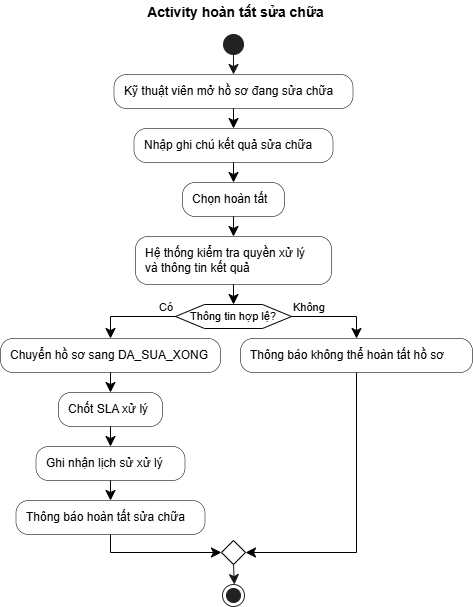

The diagram above was exported from draw.io. Its source (the exported page's mxGraphModel, read from the mxfile embedded in the PNG):
<mxGraphModel dx="909" dy="686" grid="1" gridSize="10" guides="1" tooltips="1" connect="1" arrows="1" fold="1" page="1" pageScale="1" pageWidth="850" pageHeight="1100" math="0" shadow="0">
  <root>
    <mxCell id="0" />
    <mxCell id="1" parent="0" />
    <UserObject label="" plantUmlId="start_0" plantUmlBaseStyle="ellipse;fillColor=#222222;strokeColor=#222222;" plantUmlBaseValue="" id="FXCqNCbCoMTMQS4o9UNO-29">
      <mxCell style="ellipse;fillColor=#222222;strokeColor=#222222;" vertex="1" parent="1">
        <mxGeometry x="383" y="114" width="20" height="20" as="geometry" />
      </mxCell>
    </UserObject>
    <UserObject label="Kỹ thuật viên mở hồ sơ đang sửa chữa" plantUmlId="action_1" plantUmlBaseStyle="rounded=1;absoluteArcSize=1;arcSize=25;fillColor=#F1F1F1;strokeColor=#181818;strokeWidth=0.5;whiteSpace=wrap;fontSize=12;align=left;spacingLeft=8;" plantUmlBaseValue="Kỹ thuật viên mở hồ sơ đang sửa chữa" id="FXCqNCbCoMTMQS4o9UNO-30">
      <mxCell style="rounded=1;absoluteArcSize=1;arcSize=25;strokeWidth=0.5;whiteSpace=wrap;fontSize=12;align=left;spacingLeft=8;" vertex="1" parent="1">
        <mxGeometry x="273.5" y="154" width="239" height="34" as="geometry" />
      </mxCell>
    </UserObject>
    <UserObject label="" plantUmlId="e_2" plantUmlBaseStyle="endArrow=classic;endSize=8;strokeColor=#181818;curved=0;rounded=0;fontSize=11;sourcePerimeterSpacing=0;targetPerimeterSpacing=0;" plantUmlBaseValue="" id="FXCqNCbCoMTMQS4o9UNO-31">
      <mxCell style="endArrow=classic;endSize=8;strokeColor=#181818;curved=0;rounded=0;fontSize=11;sourcePerimeterSpacing=0;targetPerimeterSpacing=0;" edge="1" parent="1" source="FXCqNCbCoMTMQS4o9UNO-29" target="FXCqNCbCoMTMQS4o9UNO-30">
        <mxGeometry relative="1" as="geometry">
          <mxPoint x="393" y="134" as="sourcePoint" />
          <mxPoint x="393" y="154" as="targetPoint" />
        </mxGeometry>
      </mxCell>
    </UserObject>
    <UserObject label="Nhập ghi chú kết quả sửa chữa" plantUmlId="action_3" plantUmlBaseStyle="rounded=1;absoluteArcSize=1;arcSize=25;fillColor=#F1F1F1;strokeColor=#181818;strokeWidth=0.5;whiteSpace=wrap;fontSize=12;align=left;spacingLeft=8;" plantUmlBaseValue="Nhập ghi chú kết quả sửa chữa" id="FXCqNCbCoMTMQS4o9UNO-32">
      <mxCell style="rounded=1;absoluteArcSize=1;arcSize=25;strokeWidth=0.5;whiteSpace=wrap;fontSize=12;align=left;spacingLeft=8;" vertex="1" parent="1">
        <mxGeometry x="293.5" y="208" width="199" height="34" as="geometry" />
      </mxCell>
    </UserObject>
    <UserObject label="" plantUmlId="e_4" plantUmlBaseStyle="endArrow=classic;endSize=8;strokeColor=#181818;curved=0;rounded=0;fontSize=11;sourcePerimeterSpacing=0;targetPerimeterSpacing=0;" plantUmlBaseValue="" id="FXCqNCbCoMTMQS4o9UNO-33">
      <mxCell style="endArrow=classic;endSize=8;curved=0;rounded=0;fontSize=11;sourcePerimeterSpacing=0;targetPerimeterSpacing=0;" edge="1" parent="1" source="FXCqNCbCoMTMQS4o9UNO-30" target="FXCqNCbCoMTMQS4o9UNO-32">
        <mxGeometry relative="1" as="geometry">
          <mxPoint x="393" y="188" as="sourcePoint" />
          <mxPoint x="393" y="208" as="targetPoint" />
        </mxGeometry>
      </mxCell>
    </UserObject>
    <UserObject label="Chọn hoàn tất" plantUmlId="action_5" plantUmlBaseStyle="rounded=1;absoluteArcSize=1;arcSize=25;fillColor=#F1F1F1;strokeColor=#181818;strokeWidth=0.5;whiteSpace=wrap;fontSize=12;align=left;spacingLeft=8;" plantUmlBaseValue="Chọn hoàn tất" id="FXCqNCbCoMTMQS4o9UNO-34">
      <mxCell style="rounded=1;absoluteArcSize=1;arcSize=25;strokeWidth=0.5;whiteSpace=wrap;fontSize=12;align=left;spacingLeft=8;" vertex="1" parent="1">
        <mxGeometry x="342" y="262" width="102" height="34" as="geometry" />
      </mxCell>
    </UserObject>
    <UserObject label="" plantUmlId="e_6" plantUmlBaseStyle="endArrow=classic;endSize=8;strokeColor=#181818;curved=0;rounded=0;fontSize=11;sourcePerimeterSpacing=0;targetPerimeterSpacing=0;" plantUmlBaseValue="" id="FXCqNCbCoMTMQS4o9UNO-35">
      <mxCell style="endArrow=classic;endSize=8;curved=0;rounded=0;fontSize=11;sourcePerimeterSpacing=0;targetPerimeterSpacing=0;" edge="1" parent="1" source="FXCqNCbCoMTMQS4o9UNO-32" target="FXCqNCbCoMTMQS4o9UNO-34">
        <mxGeometry relative="1" as="geometry">
          <mxPoint x="393" y="242" as="sourcePoint" />
          <mxPoint x="393" y="262" as="targetPoint" />
        </mxGeometry>
      </mxCell>
    </UserObject>
    <UserObject label="Hệ thống kiểm tra quyền xử lý&#10;và thông tin kết quả" plantUmlId="action_7" plantUmlBaseStyle="rounded=1;absoluteArcSize=1;arcSize=25;fillColor=#F1F1F1;strokeColor=#181818;strokeWidth=0.5;whiteSpace=wrap;fontSize=12;align=left;spacingLeft=8;" plantUmlBaseValue="Hệ thống kiểm tra quyền xử lý&#10;và thông tin kết quả" id="FXCqNCbCoMTMQS4o9UNO-36">
      <mxCell style="rounded=1;absoluteArcSize=1;arcSize=25;strokeWidth=0.5;whiteSpace=wrap;fontSize=12;align=left;spacingLeft=8;" vertex="1" parent="1">
        <mxGeometry x="295" y="316" width="196" height="48" as="geometry" />
      </mxCell>
    </UserObject>
    <UserObject label="" plantUmlId="e_8" plantUmlBaseStyle="endArrow=classic;endSize=8;strokeColor=#181818;curved=0;rounded=0;fontSize=11;sourcePerimeterSpacing=0;targetPerimeterSpacing=0;" plantUmlBaseValue="" id="FXCqNCbCoMTMQS4o9UNO-37">
      <mxCell style="endArrow=classic;endSize=8;curved=0;rounded=0;fontSize=11;sourcePerimeterSpacing=0;targetPerimeterSpacing=0;" edge="1" parent="1" source="FXCqNCbCoMTMQS4o9UNO-34" target="FXCqNCbCoMTMQS4o9UNO-36">
        <mxGeometry relative="1" as="geometry">
          <mxPoint x="393" y="296" as="sourcePoint" />
          <mxPoint x="393" y="316" as="targetPoint" />
        </mxGeometry>
      </mxCell>
    </UserObject>
    <UserObject label="Thông tin hợp lệ?" plantUmlId="diamond_10" plantUmlBaseStyle="shape=hexagon;perimeter=hexagonPerimeter2;fillColor=#F1F1F1;strokeColor=#181818;whiteSpace=wrap;fontSize=11;" plantUmlBaseValue="Thông tin hợp lệ?" id="FXCqNCbCoMTMQS4o9UNO-38">
      <mxCell style="shape=hexagon;perimeter=hexagonPerimeter2;whiteSpace=wrap;fontSize=11;" vertex="1" parent="1">
        <mxGeometry x="335" y="384" width="116" height="24" as="geometry" />
      </mxCell>
    </UserObject>
    <UserObject label="" plantUmlId="e_11" plantUmlBaseStyle="endArrow=classic;endSize=8;strokeColor=#181818;entryX=0.5;entryY=0;entryDx=0;entryDy=0;curved=0;rounded=0;fontSize=11;sourcePerimeterSpacing=0;targetPerimeterSpacing=0;" plantUmlBaseValue="" id="FXCqNCbCoMTMQS4o9UNO-39">
      <mxCell style="endArrow=classic;endSize=8;entryX=0.5;entryY=0;entryDx=0;entryDy=0;curved=0;rounded=0;fontSize=11;sourcePerimeterSpacing=0;targetPerimeterSpacing=0;" edge="1" parent="1" source="FXCqNCbCoMTMQS4o9UNO-36" target="FXCqNCbCoMTMQS4o9UNO-38">
        <mxGeometry relative="1" as="geometry">
          <mxPoint x="393" y="364" as="sourcePoint" />
          <mxPoint x="393" y="384" as="targetPoint" />
        </mxGeometry>
      </mxCell>
    </UserObject>
    <UserObject label="Có" plantUmlId="e_12" plantUmlBaseStyle="endArrow=classic;endSize=8;strokeColor=#181818;fontSize=11;verticalAlign=bottom;labelPosition=left;align=right;exitX=0;exitY=0.5;exitDx=0;exitDy=0;curved=0;rounded=0;sourcePerimeterSpacing=0;targetPerimeterSpacing=0;" plantUmlBaseValue="Có" id="FXCqNCbCoMTMQS4o9UNO-40">
      <mxCell style="endArrow=classic;endSize=8;fontSize=11;verticalAlign=bottom;labelPosition=left;align=right;exitX=0;exitY=0.5;exitDx=0;exitDy=0;curved=0;rounded=0;sourcePerimeterSpacing=0;targetPerimeterSpacing=0;" edge="1" parent="1" source="FXCqNCbCoMTMQS4o9UNO-38" target="FXCqNCbCoMTMQS4o9UNO-41">
        <mxGeometry x="-1" relative="1" as="geometry">
          <Array as="points">
            <mxPoint x="270" y="396" />
          </Array>
          <mxPoint x="335" y="396" as="sourcePoint" />
          <mxPoint x="270" y="418" as="targetPoint" />
        </mxGeometry>
      </mxCell>
    </UserObject>
    <UserObject label="Chuyển hồ sơ sang DA_SUA_XONG" plantUmlId="action_14" plantUmlBaseStyle="rounded=1;absoluteArcSize=1;arcSize=25;fillColor=#F1F1F1;strokeColor=#181818;strokeWidth=0.5;whiteSpace=wrap;fontSize=12;align=left;spacingLeft=8;" plantUmlBaseValue="Chuyển hồ sơ sang DA_SUA_XONG" id="FXCqNCbCoMTMQS4o9UNO-41">
      <mxCell style="rounded=1;absoluteArcSize=1;arcSize=25;strokeWidth=0.5;whiteSpace=wrap;fontSize=12;align=left;spacingLeft=8;" vertex="1" parent="1">
        <mxGeometry x="160" y="418" width="220" height="34" as="geometry" />
      </mxCell>
    </UserObject>
    <UserObject label="Chốt SLA xử lý" plantUmlId="action_15" plantUmlBaseStyle="rounded=1;absoluteArcSize=1;arcSize=25;fillColor=#F1F1F1;strokeColor=#181818;strokeWidth=0.5;whiteSpace=wrap;fontSize=12;align=left;spacingLeft=8;" plantUmlBaseValue="Chốt SLA xử lý" id="FXCqNCbCoMTMQS4o9UNO-42">
      <mxCell style="rounded=1;absoluteArcSize=1;arcSize=25;strokeWidth=0.5;whiteSpace=wrap;fontSize=12;align=left;spacingLeft=8;" vertex="1" parent="1">
        <mxGeometry x="218" y="472" width="104" height="34" as="geometry" />
      </mxCell>
    </UserObject>
    <UserObject label="" plantUmlId="e_16" plantUmlBaseStyle="endArrow=classic;endSize=8;strokeColor=#181818;curved=0;rounded=0;fontSize=11;sourcePerimeterSpacing=0;targetPerimeterSpacing=0;" plantUmlBaseValue="" id="FXCqNCbCoMTMQS4o9UNO-43">
      <mxCell style="endArrow=classic;endSize=8;curved=0;rounded=0;fontSize=11;sourcePerimeterSpacing=0;targetPerimeterSpacing=0;" edge="1" parent="1" source="FXCqNCbCoMTMQS4o9UNO-41" target="FXCqNCbCoMTMQS4o9UNO-42">
        <mxGeometry relative="1" as="geometry">
          <mxPoint x="270" y="452" as="sourcePoint" />
          <mxPoint x="270" y="472" as="targetPoint" />
        </mxGeometry>
      </mxCell>
    </UserObject>
    <UserObject label="Ghi nhận lịch sử xử lý" plantUmlId="action_17" plantUmlBaseStyle="rounded=1;absoluteArcSize=1;arcSize=25;fillColor=#F1F1F1;strokeColor=#181818;strokeWidth=0.5;whiteSpace=wrap;fontSize=12;align=left;spacingLeft=8;" plantUmlBaseValue="Ghi nhận lịch sử xử lý" id="FXCqNCbCoMTMQS4o9UNO-44">
      <mxCell style="rounded=1;absoluteArcSize=1;arcSize=25;strokeWidth=0.5;whiteSpace=wrap;fontSize=12;align=left;spacingLeft=8;" vertex="1" parent="1">
        <mxGeometry x="195.5" y="526" width="149" height="34" as="geometry" />
      </mxCell>
    </UserObject>
    <UserObject label="" plantUmlId="e_18" plantUmlBaseStyle="endArrow=classic;endSize=8;strokeColor=#181818;curved=0;rounded=0;fontSize=11;sourcePerimeterSpacing=0;targetPerimeterSpacing=0;" plantUmlBaseValue="" id="FXCqNCbCoMTMQS4o9UNO-45">
      <mxCell style="endArrow=classic;endSize=8;curved=0;rounded=0;fontSize=11;sourcePerimeterSpacing=0;targetPerimeterSpacing=0;" edge="1" parent="1" source="FXCqNCbCoMTMQS4o9UNO-42" target="FXCqNCbCoMTMQS4o9UNO-44">
        <mxGeometry relative="1" as="geometry">
          <mxPoint x="270" y="506" as="sourcePoint" />
          <mxPoint x="270" y="526" as="targetPoint" />
        </mxGeometry>
      </mxCell>
    </UserObject>
    <UserObject label="Thông báo hoàn tất sửa chữa" plantUmlId="action_19" plantUmlBaseStyle="rounded=1;absoluteArcSize=1;arcSize=25;fillColor=#F1F1F1;strokeColor=#181818;strokeWidth=0.5;whiteSpace=wrap;fontSize=12;align=left;spacingLeft=8;" plantUmlBaseValue="Thông báo hoàn tất sửa chữa" id="FXCqNCbCoMTMQS4o9UNO-46">
      <mxCell style="rounded=1;absoluteArcSize=1;arcSize=25;strokeWidth=0.5;whiteSpace=wrap;fontSize=12;align=left;spacingLeft=8;" vertex="1" parent="1">
        <mxGeometry x="175.5" y="580" width="189" height="34" as="geometry" />
      </mxCell>
    </UserObject>
    <UserObject label="" plantUmlId="e_20" plantUmlBaseStyle="endArrow=classic;endSize=8;strokeColor=#181818;curved=0;rounded=0;fontSize=11;sourcePerimeterSpacing=0;targetPerimeterSpacing=0;" plantUmlBaseValue="" id="FXCqNCbCoMTMQS4o9UNO-47">
      <mxCell style="endArrow=classic;endSize=8;curved=0;rounded=0;fontSize=11;sourcePerimeterSpacing=0;targetPerimeterSpacing=0;" edge="1" parent="1" source="FXCqNCbCoMTMQS4o9UNO-44" target="FXCqNCbCoMTMQS4o9UNO-46">
        <mxGeometry relative="1" as="geometry">
          <mxPoint x="270" y="560" as="sourcePoint" />
          <mxPoint x="270" y="580" as="targetPoint" />
        </mxGeometry>
      </mxCell>
    </UserObject>
    <UserObject label="Không" plantUmlId="e_21" plantUmlBaseStyle="endArrow=classic;endSize=8;strokeColor=#181818;fontSize=11;verticalAlign=bottom;labelPosition=right;align=left;exitX=1;exitY=0.5;exitDx=0;exitDy=0;curved=0;rounded=0;sourcePerimeterSpacing=0;targetPerimeterSpacing=0;" plantUmlBaseValue="Không" id="FXCqNCbCoMTMQS4o9UNO-48">
      <mxCell style="endArrow=classic;endSize=8;fontSize=11;verticalAlign=bottom;labelPosition=right;align=left;exitX=1;exitY=0.5;exitDx=0;exitDy=0;curved=0;rounded=0;sourcePerimeterSpacing=0;targetPerimeterSpacing=0;" edge="1" parent="1" source="FXCqNCbCoMTMQS4o9UNO-38" target="FXCqNCbCoMTMQS4o9UNO-49">
        <mxGeometry x="-1" relative="1" as="geometry">
          <Array as="points">
            <mxPoint x="516" y="396" />
          </Array>
          <mxPoint x="451" y="396" as="sourcePoint" />
          <mxPoint x="516" y="418" as="targetPoint" />
        </mxGeometry>
      </mxCell>
    </UserObject>
    <UserObject label="Thông báo không thể hoàn tất hồ sơ" plantUmlId="action_23" plantUmlBaseStyle="rounded=1;absoluteArcSize=1;arcSize=25;fillColor=#F1F1F1;strokeColor=#181818;strokeWidth=0.5;whiteSpace=wrap;fontSize=12;align=left;spacingLeft=8;" plantUmlBaseValue="Thông báo không thể hoàn tất hồ sơ" id="FXCqNCbCoMTMQS4o9UNO-49">
      <mxCell style="rounded=1;absoluteArcSize=1;arcSize=25;strokeWidth=0.5;whiteSpace=wrap;fontSize=12;align=left;spacingLeft=8;" vertex="1" parent="1">
        <mxGeometry x="400" y="418" width="232" height="34" as="geometry" />
      </mxCell>
    </UserObject>
    <UserObject label="" plantUmlId="merge_24" plantUmlBaseStyle="rhombus;fillColor=#F1F1F1;strokeColor=#181818;" plantUmlBaseValue="" id="FXCqNCbCoMTMQS4o9UNO-50">
      <mxCell style="rhombus;" vertex="1" parent="1">
        <mxGeometry x="381" y="620" width="24" height="24" as="geometry" />
      </mxCell>
    </UserObject>
    <UserObject label="" plantUmlId="e_25" plantUmlBaseStyle="endArrow=classic;endSize=8;strokeColor=#181818;entryX=0;entryY=0.5;entryDx=0;entryDy=0;curved=0;rounded=0;fontSize=11;sourcePerimeterSpacing=0;targetPerimeterSpacing=0;" plantUmlBaseValue="" id="FXCqNCbCoMTMQS4o9UNO-51">
      <mxCell style="endArrow=classic;endSize=8;entryX=0;entryY=0.5;entryDx=0;entryDy=0;curved=0;rounded=0;fontSize=11;sourcePerimeterSpacing=0;targetPerimeterSpacing=0;" edge="1" parent="1" source="FXCqNCbCoMTMQS4o9UNO-46" target="FXCqNCbCoMTMQS4o9UNO-50">
        <mxGeometry relative="1" as="geometry">
          <Array as="points">
            <mxPoint x="270" y="632" />
          </Array>
          <mxPoint x="270" y="614" as="sourcePoint" />
          <mxPoint x="381" y="632" as="targetPoint" />
        </mxGeometry>
      </mxCell>
    </UserObject>
    <UserObject label="" plantUmlId="e_27" plantUmlBaseStyle="endArrow=classic;endSize=8;strokeColor=#181818;entryX=1;entryY=0.5;entryDx=0;entryDy=0;curved=0;rounded=0;fontSize=11;sourcePerimeterSpacing=0;targetPerimeterSpacing=0;" plantUmlBaseValue="" id="FXCqNCbCoMTMQS4o9UNO-52">
      <mxCell style="endArrow=classic;endSize=8;entryX=1;entryY=0.5;entryDx=0;entryDy=0;curved=0;rounded=0;fontSize=11;sourcePerimeterSpacing=0;targetPerimeterSpacing=0;" edge="1" parent="1" source="FXCqNCbCoMTMQS4o9UNO-49" target="FXCqNCbCoMTMQS4o9UNO-50">
        <mxGeometry relative="1" as="geometry">
          <Array as="points">
            <mxPoint x="516" y="632" />
          </Array>
          <mxPoint x="516" y="452" as="sourcePoint" />
          <mxPoint x="405" y="632" as="targetPoint" />
        </mxGeometry>
      </mxCell>
    </UserObject>
    <UserObject label="" plantUmlId="stop_29" plantUmlBaseStyle="ellipse;shape=endState;fillColor=#222222;strokeColor=#222222;" plantUmlBaseValue="" id="FXCqNCbCoMTMQS4o9UNO-53">
      <mxCell style="ellipse;shape=endState;fillColor=#222222;strokeColor=#222222;" vertex="1" parent="1">
        <mxGeometry x="382" y="664" width="22" height="22" as="geometry" />
      </mxCell>
    </UserObject>
    <UserObject label="" plantUmlId="e_30" plantUmlBaseStyle="endArrow=classic;endSize=8;strokeColor=#181818;exitX=0.5;exitY=1;exitDx=0;exitDy=0;curved=0;rounded=0;fontSize=11;sourcePerimeterSpacing=0;targetPerimeterSpacing=0;" plantUmlBaseValue="" id="FXCqNCbCoMTMQS4o9UNO-54">
      <mxCell style="endArrow=classic;endSize=8;strokeColor=#181818;exitX=0.5;exitY=1;exitDx=0;exitDy=0;curved=0;rounded=0;fontSize=11;sourcePerimeterSpacing=0;targetPerimeterSpacing=0;" edge="1" parent="1" source="FXCqNCbCoMTMQS4o9UNO-50" target="FXCqNCbCoMTMQS4o9UNO-53">
        <mxGeometry relative="1" as="geometry">
          <mxPoint x="393" y="644" as="sourcePoint" />
          <mxPoint x="393" y="664" as="targetPoint" />
        </mxGeometry>
      </mxCell>
    </UserObject>
    <UserObject label="Activity hoàn tất sửa chữa" plantUmlId="title_0" plantUmlBaseStyle="text;html=1;fillColor=none;strokeColor=none;fontSize=14;fontStyle=1;fontColor=#000000;align=center;verticalAlign=middle;whiteSpace=wrap;" plantUmlBaseValue="Activity hoàn tất sửa chữa" id="FXCqNCbCoMTMQS4o9UNO-55">
      <mxCell style="text;html=1;fillColor=none;strokeColor=none;fontSize=14;fontStyle=1;fontColor=#000000;align=center;verticalAlign=middle;whiteSpace=wrap;" vertex="1" parent="1">
        <mxGeometry x="297.5" y="80" width="197" height="24" as="geometry" />
      </mxCell>
    </UserObject>
  </root>
</mxGraphModel>